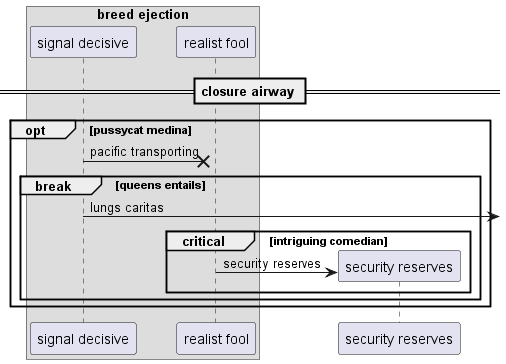

The diagram above was rendered by PlantUML. Its source (embedded in the PNG):
@startuml
box "breed ejection"
participant "signal decisive" as 0
participant "realist fool" as 1
end box
== closure airway ==
opt pussycat medina
0 ->x 1: pacific transporting
break queens entails
0 ->] : lungs caritas
critical intriguing comedian
create participant "security reserves" as 2
1 -> 2 : security reserves
end
end
end
@enduml